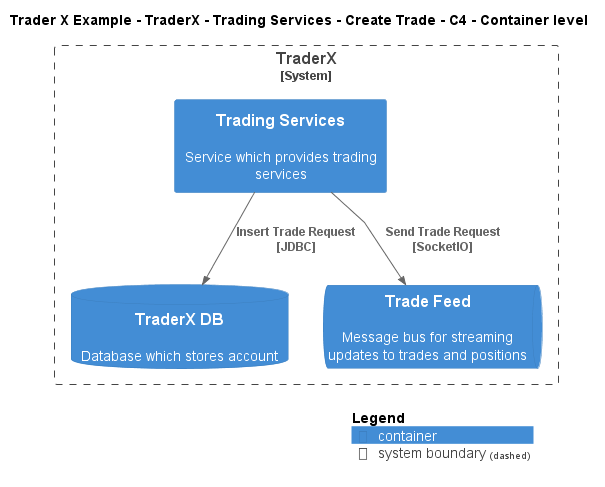

The diagram above was rendered by PlantUML. Its source (embedded in the PNG):
@startuml
!include ..\..\..\..\..\..\..\.c4s\C4_Container.puml

AddElementTag("c4interflow:lifecycle:new", $bgColor=green, $fontColor=#ffffff, $borderColor=green, $shadowing="False")
AddElementTag("c4interflow:lifecycle:changed", $bgColor=orange, $fontColor=#ffffff, $borderColor=orange, $shadowing="False")
AddElementTag("c4interflow:lifecycle:removed", $bgColor=red, $fontColor=#ffffff, $borderColor=red, $shadowing="False")

AddRelTag("c4interflow:lifecycle:new", $textColor=green, $lineColor=green)
AddRelTag("c4interflow:lifecycle:changed", $textColor=orange, $lineColor=orange)
AddRelTag("c4interflow:lifecycle:removed", $textColor=red, $lineColor=red)

SHOW_PERSON_PORTRAIT()
LAYOUT_TOP_DOWN()

skinparam linetype polyline

title Trader X Example - TraderX - Trading Services - Create Trade - C4 - Container level


System_Boundary(TraderXExample.SoftwareSystems.TraderX, "TraderX") {
    Container(TraderXExample.SoftwareSystems.TraderX.Containers.TradingServices, "Trading Services", "", "Service which provides trading services")
    ContainerDb(TraderXExample.SoftwareSystems.TraderX.Containers.TraderXDB, "TraderX DB", "", "Database which stores account")
    ContainerQueue(TraderXExample.SoftwareSystems.TraderX.Containers.TradeFeed, "Trade Feed", "", "Message bus for streaming updates to trades and positions")
}

Rel(TraderXExample.SoftwareSystems.TraderX.Containers.TradingServices, TraderXExample.SoftwareSystems.TraderX.Containers.TraderXDB, "Insert Trade Request\n[JDBC]", $tags='protocol:jdbc')
Rel(TraderXExample.SoftwareSystems.TraderX.Containers.TradingServices, TraderXExample.SoftwareSystems.TraderX.Containers.TradeFeed, "Send Trade Request\n[SocketIO]", $tags='protocol:socketio')


SHOW_LEGEND()
@enduml